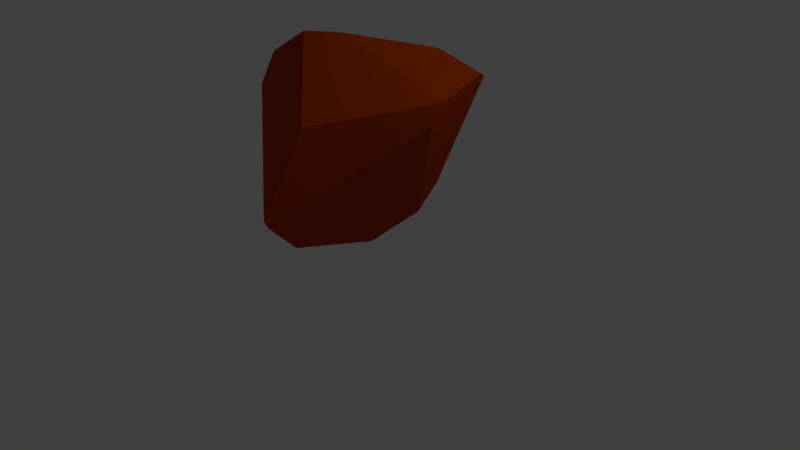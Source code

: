 # Source: lowpolyrock_blender.blend  (saved by Blender 2.79.0; exported with 4.5.12 LTS)
import bpy
from mathutils import Matrix  # noqa: F401  (used for matrix-valued properties, if any)

bpy.ops.wm.read_factory_settings(use_empty=True)
scene = bpy.context.scene
scene.name = 'Scene'

# ---- collections
col_collection_1 = bpy.data.collections.new('Collection 1'); scene.collection.children.link(col_collection_1)

# ---- materials (node trees are filled in below, after node groups)
mat_material = bpy.data.materials.new('Material')
mat_material.alpha_threshold = 0.0
mat_material.use_transparent_shadow = False
mat_material.diffuse_color = (0.477, 0.05131, 0.0, 1.0)
mat_material.roughness = 0.5
mat_material.line_color = (0.0, 0.0, 0.0, 1.0)

# ---- material node trees

# ---- world
world_world = bpy.data.worlds.new('World'); scene.world = world_world
world_world.color = (0.05088, 0.05088, 0.05088)
world_world.use_sun_shadow = False
world_world.sun_shadow_jitter_overblur = 0.0
world_world.cycles.sampling_method = 'MANUAL'

# ---- cameras
cam_camera = bpy.data.cameras.new('Camera')
cam_camera.clip_end = 100.0
cam_camera.lens = 35.0
cam_camera.sensor_width = 32.0
cam_camera.sensor_height = 18.0
cam_camera.ortho_scale = 7.314
cam_camera.dof.focus_distance = 0.0
cam_camera.dof.aperture_fstop = 128.0

# ---- lights
light_lamp = bpy.data.lights.new('Lamp', 'POINT')
light_lamp.transmission_factor = 0.0
light_lamp.cutoff_distance = 30.0
light_lamp.energy = 100.0
light_lamp.shadow_buffer_clip_start = 1.001
light_lamp.shadow_soft_size = 0.1
light_lamp.shadow_maximum_resolution = 0.006
light_lamp.use_absolute_resolution = True

# ---- meshes
me_cube = bpy.data.meshes.new('Cube')
me_cube.from_pydata([(0.05898, -1.594, 1.008), (-1.222, 0.04649, 0.4477), (0.0568, -1.601, 1.03), (-1.201, 0.03129, 0.429), (0.05069, -1.549, 0.9202), (-0.2713, -0.9452, 0.3208), (-0.2694, 0.2442, -0.0099), (-1.222, 0.0588, 0.4484), (-1.253, 0.064, 0.4879), (0.09614, 1.579, 2.076), (-0.2555, 1.379, 2.028), (-1.381, 0.1145, 0.7017), (-1.172, 0.06213, 0.4086), (-0.3059, 0.2736, -0.003199), (-0.2553, 0.2973, -0.005945), (0.0681, -1.593, 1.008), (0.06982, -1.603, 1.04), (0.07327, -1.565, 0.9549), (0.583, 0.5977, 2.693), (0.2659, 1.48, 2.184), (0.1562, 0.7299, 0.4228), (0.2448, 0.9693, 0.7901), (1.209, -0.1352, 2.072), (0.9746, 0.9665, 2.37), (1.066, 0.8094, 2.454), (-1.262, -0.6023, 2.108), (-1.097, -0.508, 2.532), (-1.169, 0.25, 2.172), (-1.481, -0.06661, 1.401), (0.1059, -0.426, 2.959), (0.4975, -1.341, 2.185), (1.317, -0.05791, 2.364), (1.318, -0.06649, 2.359), (-0.1853, -0.7304, 2.98)], [], [(25, 26, 27, 28), (15, 16, 2, 0), (7, 12, 3, 1), (14, 6, 13), (12, 13, 6, 5, 3), (23, 19, 18, 24), (1, 8, 7), (4, 17, 15, 0), (23, 21, 9, 19), (29, 31, 24, 18), (30, 16, 15, 17, 22, 32), (13, 12, 7, 8, 11, 10, 9, 21, 20, 14), (14, 20, 22, 17, 4, 5, 6), (10, 11, 28, 27), (31, 29, 33, 30, 32), (4, 0, 2, 25, 28, 11, 8, 1, 3, 5), (24, 31, 32, 22, 20, 21, 23), (16, 30, 33, 26, 25, 2), (10, 27, 26, 33, 29, 18, 19, 9)])
me_cube.materials.append(mat_material)
me_cube.use_remesh_preserve_volume = False
me_cube.use_remesh_preserve_attributes = False
me_cube.use_mirror_vertex_groups = False
me_cube.update()

# ---- objects
ob_cube = bpy.data.objects.new('Cube', me_cube)
ob_lamp = bpy.data.objects.new('Lamp', light_lamp)
ob_camera = bpy.data.objects.new('Camera', cam_camera)

# ---- transforms, parenting, visibility, modifiers, constraints
ob_cube.location = (0.0, 0.0, 0.0)
ob_cube.lock_rotations_4d = False
ob_cube.empty_display_type = 'ARROWS'
ob_cube.lineart.crease_threshold = 0.0
ob_lamp.location = (4.076, 1.005, 5.904)
ob_lamp.rotation_euler = (0.6503, 0.05522, 1.866)
ob_lamp.lock_rotations_4d = False
ob_lamp.empty_display_type = 'ARROWS'
ob_lamp.color = (0.0, 0.0, 0.0, 0.0)
ob_lamp.lineart.crease_threshold = 0.0
ob_camera.location = (7.481, -6.508, 5.344)
ob_camera.rotation_euler = (1.109, 0.0, 0.8149)
ob_camera.lock_rotations_4d = False
ob_camera.empty_display_type = 'ARROWS'
ob_camera.color = (0.0, 0.0, 0.0, 0.0)
ob_camera.display_type = 'WIRE'
ob_camera.lineart.crease_threshold = 0.0

# ---- collection membership
col_collection_1.objects.link(ob_cube)
col_collection_1.objects.link(ob_lamp)
col_collection_1.objects.link(ob_camera)

# ---- scene / render settings (as saved in the file)
scene.camera = ob_camera
scene.frame_start = 1; scene.frame_end = 250; scene.frame_set(1)
scene.render.engine = 'BLENDER_EEVEE_NEXT'
scene.render.resolution_percentage = 50
scene.render.dither_intensity = 0.0
scene.cycles.use_denoising = False
scene.cycles.samples = 128
scene.cycles.sampling_pattern = 'TABULATED_SOBOL'
scene.cycles.use_adaptive_sampling = False
scene.cycles.use_light_tree = False
scene.cycles.blur_glossy = 0.0
scene.cycles.sample_clamp_indirect = 0.0
scene.view_settings.view_transform = 'Standard'
bpy.context.view_layer.update()
